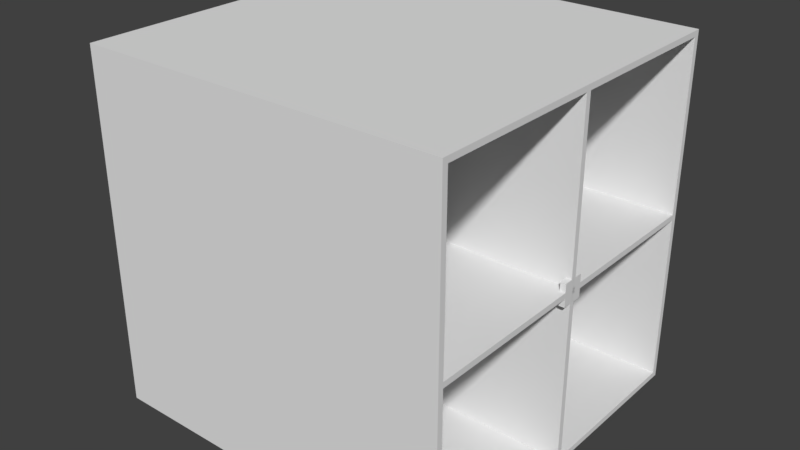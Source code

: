 # Source: 3d_pong_models.blend  (saved by Blender 2.79.0; exported with 4.5.12 LTS)
import bpy
from mathutils import Matrix  # noqa: F401  (used for matrix-valued properties, if any)

bpy.ops.wm.read_factory_settings(use_empty=True)
scene = bpy.context.scene
scene.name = '_Pong Scene'

# ---- collections
col_collection_1 = bpy.data.collections.new('Collection 1'); scene.collection.children.link(col_collection_1)

# ---- world
world_world = bpy.data.worlds.new('World'); scene.world = world_world
world_world.color = (0.05088, 0.05088, 0.05088)
world_world.use_sun_shadow = False
world_world.sun_shadow_jitter_overblur = 0.0
world_world.cycles.sampling_method = 'MANUAL'

# ---- meshes
me_square_paddle = bpy.data.meshes.new('Square Paddle')
me_square_paddle.from_pydata([(-0.5, -2.0, -2.0), (-0.5, -2.0, 2.0), (-0.5, 2.0, -2.0), (-0.5, 2.0, 2.0), (0.5, -2.0, -2.0), (0.5, -2.0, 2.0), (0.5, 2.0, -2.0), (0.5, 2.0, 2.0)], [], [(0, 1, 3, 2), (2, 3, 7, 6), (6, 7, 5, 4), (4, 5, 1, 0), (2, 6, 4, 0), (7, 3, 1, 5)])
me_square_paddle.use_remesh_preserve_volume = False
me_square_paddle.use_remesh_preserve_attributes = False
me_square_paddle.use_mirror_vertex_groups = False
me_square_paddle.update()
me_plane = bpy.data.meshes.new('Plane')
me_plane.from_pydata([(-32.5, -30.5, -0.5), (32.5, -30.5, -0.5), (-32.5, 30.5, -0.5), (32.5, 30.5, -0.5), (-32.5, -30.5, 0.5), (32.5, -30.5, 0.5), (-32.5, 30.5, 0.5), (32.5, 30.5, 0.5)], [], [(2, 3, 7, 6), (1, 0, 4, 5), (3, 1, 5, 7), (0, 2, 6, 4), (6, 7, 5, 4), (2, 0, 1, 3)])
me_plane.use_remesh_preserve_volume = False
me_plane.use_remesh_preserve_attributes = False
me_plane.use_mirror_vertex_groups = False
me_plane.update()
me_bottomtop_wall = bpy.data.meshes.new('BottomTop Wall')
me_bottomtop_wall.from_pydata([(-32.5, -30.5, -0.5), (-32.5, -30.5, 0.5), (-32.5, 30.5, -0.5), (-32.5, 30.5, 0.5), (32.5, -30.5, -0.5), (32.5, -30.5, 0.5), (32.5, 30.5, -0.5), (32.5, 30.5, 0.5)], [], [(0, 1, 3, 2), (2, 3, 7, 6), (6, 7, 5, 4), (4, 5, 1, 0), (2, 6, 4, 0), (7, 3, 1, 5)])
me_bottomtop_wall.use_remesh_preserve_volume = False
me_bottomtop_wall.use_remesh_preserve_attributes = False
me_bottomtop_wall.use_mirror_vertex_groups = False
me_bottomtop_wall.update()
me_northsouth_wall = bpy.data.meshes.new('NorthSouth Wall')
me_northsouth_wall.from_pydata([(-0.5, -0.5, -31.5), (-0.5, -0.5, 31.5), (-0.5, 0.5, -31.5), (-0.5, 0.5, 31.5), (0.5, -0.5, -31.5), (0.5, -0.5, 31.5), (0.5, 0.5, -31.5), (0.5, 0.5, 31.5)], [], [(0, 1, 3, 2), (2, 3, 7, 6), (6, 7, 5, 4), (4, 5, 1, 0), (2, 6, 4, 0), (7, 3, 1, 5)])
me_northsouth_wall.use_remesh_preserve_volume = False
me_northsouth_wall.use_remesh_preserve_attributes = False
me_northsouth_wall.use_mirror_vertex_groups = False
me_northsouth_wall.update()
me_line = bpy.data.meshes.new('Line')
me_line.from_pydata([(-0.25, -0.5, -0.5), (-0.25, -0.5, 0.5), (-0.25, 0.5, -0.5), (-0.25, 0.5, 0.5), (0.25, -0.5, -0.5), (0.25, -0.5, 0.5), (0.25, 0.5, -0.5), (0.25, 0.5, 0.5)], [], [(0, 1, 3, 2), (2, 3, 7, 6), (6, 7, 5, 4), (4, 5, 1, 0), (2, 6, 4, 0), (7, 3, 1, 5)])
me_line.use_remesh_preserve_volume = False
me_line.use_remesh_preserve_attributes = False
me_line.use_mirror_vertex_groups = False
me_line.update()
me_square_ball = bpy.data.meshes.new('Square Ball')
me_square_ball.from_pydata([(-0.5, -0.5, -0.5), (-0.5, -0.5, 0.5), (-0.5, 0.5, -0.5), (-0.5, 0.5, 0.5), (0.5, -0.5, -0.5), (0.5, -0.5, 0.5), (0.5, 0.5, -0.5), (0.5, 0.5, 0.5)], [], [(0, 1, 3, 2), (2, 3, 7, 6), (6, 7, 5, 4), (4, 5, 1, 0), (2, 6, 4, 0), (7, 3, 1, 5)])
me_square_ball.use_remesh_preserve_volume = False
me_square_ball.use_remesh_preserve_attributes = False
me_square_ball.use_mirror_vertex_groups = False
me_square_ball.update()

# ---- objects
ob_paddles_noimp = bpy.data.objects.new('Paddles-noimp', None)
ob_paddle_2 = bpy.data.objects.new('Paddle 2', me_square_paddle)
ob_paddle_1 = bpy.data.objects.new('Paddle 1', me_square_paddle)
ob_size_guides_noimp = bpy.data.objects.new('_Size Guides-noimp', None)
ob_field_size_guide_001 = bpy.data.objects.new('_Field Size Guide.001', me_plane)
ob_field_size_guide = bpy.data.objects.new('_Field Size Guide', me_plane)
ob_walls = bpy.data.objects.new('Walls', None)
ob_bottom_wall_col = bpy.data.objects.new('Bottom Wall-col', me_bottomtop_wall)
ob_south_wall_col = bpy.data.objects.new('South Wall-col', me_northsouth_wall)
ob_top_wall_col = bpy.data.objects.new('Top Wall-col', me_bottomtop_wall)
ob_north_wall_col = bpy.data.objects.new('North Wall-col', me_northsouth_wall)
ob_line = bpy.data.objects.new('Line', me_line)
ob_ball_noimp = bpy.data.objects.new('Ball-noimp', me_square_ball)

# ---- transforms, parenting, visibility, modifiers, constraints
ob_paddles_noimp.location = (0.0, 0.0, 0.0)
ob_paddles_noimp.empty_image_offset = (0.0, 0.0)
ob_paddles_noimp.lineart.crease_threshold = 0.0
ob_paddle_2.parent = ob_paddles_noimp
ob_paddle_2.location = (32.0, 0.0, 0.0)
ob_paddle_2.rotation_euler = (0.0, -0.0, 3.142)
ob_paddle_2.lineart.crease_threshold = 0.0
ob_paddle_1.parent = ob_paddles_noimp
ob_paddle_1.location = (-32.0, 0.0, 0.0)
ob_paddle_1.lineart.crease_threshold = 0.0
ob_size_guides_noimp.location = (0.0, 0.0, 0.0)
ob_size_guides_noimp.empty_image_offset = (0.0, 0.0)
ob_size_guides_noimp.hide_viewport = True
ob_size_guides_noimp.lineart.crease_threshold = 0.0
ob_field_size_guide_001.parent = ob_size_guides_noimp
ob_field_size_guide_001.location = (0.0, 0.0, 0.0)
ob_field_size_guide_001.rotation_euler = (1.571, -0.0, 0.0)
ob_field_size_guide_001.hide_viewport = True
ob_field_size_guide_001.display_type = 'WIRE'
ob_field_size_guide_001.lineart.crease_threshold = 0.0
ob_field_size_guide.parent = ob_size_guides_noimp
ob_field_size_guide.location = (0.0, 0.0, 0.0)
ob_field_size_guide.hide_viewport = True
ob_field_size_guide.display_type = 'WIRE'
ob_field_size_guide.lineart.crease_threshold = 0.0
ob_walls.location = (0.0, 0.0, 0.0)
ob_walls.empty_image_offset = (0.0, 0.0)
ob_walls.lineart.crease_threshold = 0.0
ob_bottom_wall_col.parent = ob_walls
ob_bottom_wall_col.location = (0.0, 0.0, -31.0)
ob_bottom_wall_col.lineart.crease_threshold = 0.0
ob_south_wall_col.parent = ob_walls
ob_south_wall_col.location = (0.0, -31.0, 0.0)
ob_south_wall_col.scale = (65.0, 1.0, 1.0)
ob_south_wall_col.lineart.crease_threshold = 0.0
ob_top_wall_col.parent = ob_walls
ob_top_wall_col.location = (0.0, 0.0, 31.0)
ob_top_wall_col.lineart.crease_threshold = 0.0
ob_north_wall_col.parent = ob_walls
ob_north_wall_col.location = (0.0, 31.0, 0.0)
ob_north_wall_col.scale = (65.0, 1.0, 1.0)
ob_north_wall_col.lineart.crease_threshold = 0.0
ob_line.location = (0.0, -30.0, 0.0)
ob_line.lineart.crease_threshold = 0.0
_m = ob_line.modifiers.new('Array', 'ARRAY')
_m.fit_type = 'FIT_LENGTH'
_m.fit_length = 61.0
_m.constant_offset_displace = (0.0, 0.0, 0.0)
_m.relative_offset_displace = (0.0, 2.0, 0.0)
ob_ball_noimp.location = (0.0, 0.0, 0.0)
ob_ball_noimp.lineart.crease_threshold = 0.0

# ---- collection membership
col_collection_1.objects.link(ob_paddles_noimp)
col_collection_1.objects.link(ob_paddle_2)
col_collection_1.objects.link(ob_paddle_1)
col_collection_1.objects.link(ob_size_guides_noimp)
col_collection_1.objects.link(ob_field_size_guide_001)
col_collection_1.objects.link(ob_field_size_guide)
col_collection_1.objects.link(ob_walls)
col_collection_1.objects.link(ob_bottom_wall_col)
col_collection_1.objects.link(ob_south_wall_col)
col_collection_1.objects.link(ob_top_wall_col)
col_collection_1.objects.link(ob_north_wall_col)
col_collection_1.objects.link(ob_line)
col_collection_1.objects.link(ob_ball_noimp)

# ---- scene / render settings (as saved in the file)
scene.frame_start = 1; scene.frame_end = 250; scene.frame_set(1)
scene.render.engine = 'BLENDER_EEVEE_NEXT'
scene.render.resolution_percentage = 50
scene.render.dither_intensity = 0.0
scene.cycles.use_denoising = False
scene.cycles.samples = 128
scene.cycles.sampling_pattern = 'TABULATED_SOBOL'
scene.cycles.use_adaptive_sampling = False
scene.cycles.use_light_tree = False
scene.cycles.blur_glossy = 0.0
scene.cycles.sample_clamp_indirect = 0.0
scene.view_settings.view_transform = 'Standard'
bpy.context.view_layer.update()

# ---- added for rendering (the .blend has no active camera and no usable light): camera, sun
cam_auto = bpy.data.cameras.new('AutoCamera')
cam_auto.lens = 50.0
cam_auto.sensor_width = 36.0
cam_auto.clip_end = 1790.78
ob_auto_camera = bpy.data.objects.new('AutoCamera', cam_auto)
scene.collection.objects.link(ob_auto_camera)
ob_auto_camera.location = (102.039, -122.447, 81.6314)
ob_auto_camera.rotation_euler = (1.09748, -7.21219e-08, 0.694738)
scene.camera = ob_auto_camera
light_auto_sun = bpy.data.lights.new('AutoSun', 'SUN')
light_auto_sun.energy = 3.0
light_auto_sun.angle = 0.0523599
ob_auto_sun = bpy.data.objects.new('AutoSun', light_auto_sun)
scene.collection.objects.link(ob_auto_sun)
ob_auto_sun.rotation_euler = (0.872665, 0.174533, 0.523599)
bpy.context.view_layer.update()
